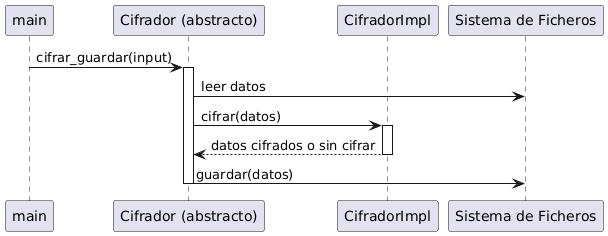

The diagram above was rendered by PlantUML. Its source (embedded in the PNG):
@startuml
participant main
participant "Cifrador (abstracto)" as Cifrador
participant CifradorImpl
participant "Sistema de Ficheros" as Archivo

main -> Cifrador : cifrar_guardar(input)
activate Cifrador

Cifrador -> Archivo : leer datos

Cifrador -> CifradorImpl : cifrar(datos)
activate CifradorImpl
CifradorImpl --> Cifrador : datos cifrados o sin cifrar
deactivate CifradorImpl

Cifrador -> Archivo : guardar(datos)
deactivate Cifrador
@enduml